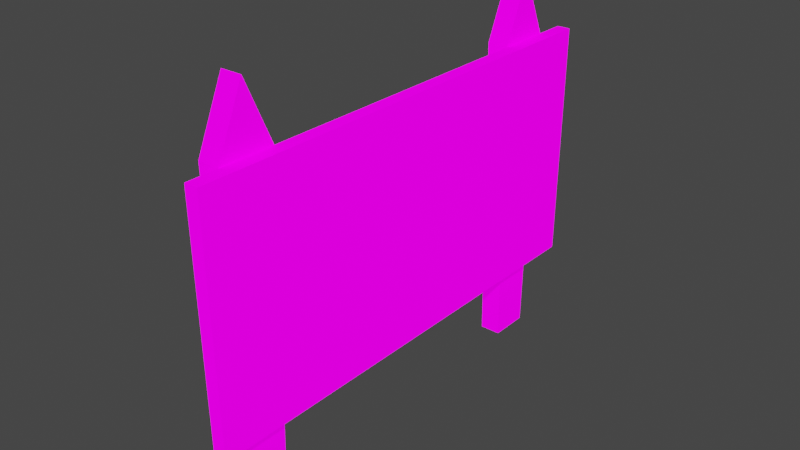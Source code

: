 # Source: Sign.blend  (saved by Blender 3.1.7; exported with 4.5.12 LTS)
import bpy
from mathutils import Matrix  # noqa: F401  (used for matrix-valued properties, if any)

bpy.ops.wm.read_factory_settings(use_empty=True)
scene = bpy.context.scene
scene.name = 'Scene'

# ---- collections
col_collection = bpy.data.collections.new('Collection'); scene.collection.children.link(col_collection)

# ---- images (referenced by path relative to the original .blend; pixels are not part of the script)
import os
ASSET_DIR = os.environ.get("B2B_ASSET_DIR", "")  # directory of the original .blend (textures are referenced by path, not embedded)
HERE = os.path.dirname(os.path.abspath(__file__))  # packed textures are extracted next to this script under _unpacked/

def load_image(name, relpath, width, height, colorspace="sRGB"):
    """Load a texture the original file referenced (path relative to the .blend, or extracted next to this script)."""
    p = next((c for c in (os.path.join(HERE, relpath), os.path.join(ASSET_DIR, relpath)) if relpath and os.path.exists(c)), "")
    if p:
        img = bpy.data.images.load(p, check_existing=True)
        img.name = name
    else:  # same state as the original file: an image datablock whose file is absent (Cycles renders it pink)
        img = bpy.data.images.new(name, width, height)
        img.source = "FILE"
        img.filepath = "//" + (relpath or name)
    img.colorspace_settings.name = colorspace
    return img
img_blackandwhite_png = load_image('BlackAndWhite.png', 'Textures/BlackAndWhite.png', 1024, 1024, 'sRGB')

# ---- materials (node trees are filled in below, after node groups)
mat_blackandwhite = bpy.data.materials.new('BlackAndWhite')
mat_blackandwhite.alpha_threshold = 0.0
mat_blackandwhite.use_transparent_shadow = False
mat_blackandwhite.line_color = (0.0, 0.0, 0.0, 1.0)

# ---- material node trees
mat_blackandwhite.use_nodes = True; mat_blackandwhite.node_tree.nodes.clear()
_N = mat_blackandwhite.node_tree.nodes; _L = mat_blackandwhite.node_tree.links
n0 = _N.new('ShaderNodeOutputMaterial'); n0.name = 'Material Output'; n0.location = (300, 300)
n1 = _N.new('ShaderNodeBsdfPrincipled'); n1.name = 'Principled BSDF'; n1.location = (10, 300)
n1.distribution = 'GGX'
n1.subsurface_method = 'RANDOM_WALK_SKIN'
n1.inputs[2].default_value = 0.4
n1.inputs[3].default_value = 1.45
n1.inputs[13].default_value = 0.0
n1.inputs[28].default_value = 1.0
n2 = _N.new('ShaderNodeTexImage'); n2.name = 'Image Texture'; n2.location = (-411, 269)
n2.image = img_blackandwhite_png
n2.interpolation = 'Closest'
_L.new(n1.outputs[0], n0.inputs[0])
_L.new(n2.outputs[0], n1.inputs[0])
_L.new(n2.outputs[0], n1.inputs[27])
n0.is_active_output = True

# ---- world
world_world = bpy.data.worlds.new('World'); scene.world = world_world
world_world.use_nodes = True; world_world.node_tree.nodes.clear()
_N = world_world.node_tree.nodes; _L = world_world.node_tree.links
n0 = _N.new('ShaderNodeOutputWorld'); n0.name = 'World Output'; n0.location = (300, 300)
n1 = _N.new('ShaderNodeBackground'); n1.name = 'Background'; n1.location = (10, 300)
n1.inputs[0].default_value = (0.05088, 0.05088, 0.05088, 1.0)
_L.new(n1.outputs[0], n0.inputs[0])
n0.is_active_output = True
world_world.color = (0.05088, 0.05088, 0.05088)
world_world.use_sun_shadow = False
world_world.sun_shadow_jitter_overblur = 0.0

# ---- meshes
me_cube_001 = bpy.data.meshes.new('Cube.001')
me_cube_001.from_pydata([(0.09599, -0.9563, 1.198), (0.04292, -0.9563, 1.198), (0.09599, -0.9418, 0.2325), (0.04292, -0.9418, 0.2325), (0.09599, 0.9563, 1.198), (0.04292, 0.9563, 1.198), (0.09599, 0.9418, 0.2325), (0.04292, 0.9418, 0.2325), (0.04246, -0.6071, 1.198), (0.04246, -0.6374, -0.08133), (0.04246, -0.8303, 1.198), (0.04246, -0.8, -0.08133), (-0.04246, -0.6071, 1.198), (-0.04246, -0.6374, -0.08133), (-0.04246, -0.8303, 1.198), (-0.04246, -0.8, -0.08133), (0.04246, -0.7187, 1.45), (-0.04246, -0.7187, 1.45), (0.04246, 0.6071, 1.198), (0.04246, 0.6374, -0.08133), (0.04246, 0.8303, 1.198), (0.04246, 0.8, -0.08133), (-0.04246, 0.6071, 1.198), (-0.04246, 0.6374, -0.08133), (-0.04246, 0.8303, 1.198), (-0.04246, 0.8, -0.08133), (0.04246, 0.7187, 1.45), (-0.04246, 0.7187, 1.45)], [], [(4, 0, 2, 6), (7, 3, 1, 5), (6, 2, 3, 7), (5, 1, 0, 4), (12, 14, 17), (18, 22, 23, 19), (11, 10, 14, 15), (15, 14, 12, 13), (10, 8, 16), (8, 12, 17, 16), (14, 10, 16, 17), (9, 8, 10, 11), (22, 27, 24), (21, 25, 24, 20), (25, 23, 22, 24), (20, 26, 18), (18, 26, 27, 22), (24, 27, 26, 20), (19, 21, 20, 18), (0, 1, 3, 2), (4, 6, 7, 5), (8, 9, 13, 12)])
_uv = me_cube_001.uv_layers.new(name='UVMap')
_uv.uv.foreach_set('vector', [0.6104, 0.8078, 0.04298, 0.8078, 0.04726, 0.6646, 0.6061, 0.6646, 0.04726, 0.5213, 0.6061, 0.5213, 0.6104, 0.6646, 0.04298, 0.6646, 0.957, 0.5213, 0.957, 0.8007, 0.9413, 0.8007, 0.9413, 0.5213, 0.9413, 0.5213, 0.9413, 0.805, 0.9255, 0.805, 0.9255, 0.5213, 0.6766, 0.5586, 0.6104, 0.5586, 0.6435, 0.5213, 0.9003, 0.7082, 0.8751, 0.7082, 0.8751, 0.5213, 0.9003, 0.5213, 0.9003, 0.7476, 0.9003, 0.9345, 0.8751, 0.9345, 0.8751, 0.7476, 0.6193, 0.7485, 0.6104, 0.5586, 0.6766, 0.5586, 0.6676, 0.7485, 0.8751, 0.5586, 0.8089, 0.5586, 0.842, 0.5213, 0.9003, 0.7082, 0.9255, 0.7082, 0.9255, 0.7476, 0.9003, 0.7476, 0.8751, 0.9345, 0.9003, 0.9345, 0.9003, 0.974, 0.8751, 0.974, 0.8179, 0.7485, 0.8089, 0.5586, 0.8751, 0.5586, 0.8662, 0.7485, 0.7428, 0.5586, 0.7758, 0.5213, 0.8089, 0.5586, 0.9003, 0.7476, 0.9255, 0.7476, 0.9255, 0.9345, 0.9003, 0.9345, 0.8, 0.7485, 0.7517, 0.7485, 0.7428, 0.5586, 0.8089, 0.5586, 0.6766, 0.5586, 0.7097, 0.5213, 0.7428, 0.5586, 0.9003, 0.7082, 0.9003, 0.7476, 0.8751, 0.7476, 0.8751, 0.7082, 0.9255, 0.9345, 0.9255, 0.974, 0.9003, 0.974, 0.9003, 0.9345, 0.7338, 0.7485, 0.6855, 0.7485, 0.6766, 0.5586, 0.7428, 0.5586, 0.6261, 0.8897, 0.6104, 0.8897, 0.6104, 0.7485, 0.6261, 0.7485, 0.6261, 0.8897, 0.6261, 0.7485, 0.6418, 0.7485, 0.6418, 0.8897, 0.9003, 0.7082, 0.9003, 0.5213, 0.9255, 0.5213, 0.9255, 0.7082])
me_cube_001.materials.append(mat_blackandwhite)
me_cube_001.use_remesh_fix_poles = True
me_cube_001.use_remesh_preserve_attributes = False
me_cube_001.update()

# ---- objects
ob_sign = bpy.data.objects.new('Sign', me_cube_001)

# ---- transforms, parenting, visibility, modifiers, constraints
ob_sign.location = (0.0, 0.0, 0.0)

# ---- collection membership
col_collection.objects.link(ob_sign)

# ---- scene / render settings (as saved in the file)
scene.frame_start = 1; scene.frame_end = 250; scene.frame_set(2)
scene.render.engine = 'BLENDER_EEVEE_NEXT'
scene.cycles.sampling_pattern = 'TABULATED_SOBOL'
scene.cycles.use_light_tree = False
scene.view_settings.view_transform = 'Filmic'
bpy.context.view_layer.update()

# ---- added for rendering (the .blend has no active camera and no usable light): camera, sun
cam_auto = bpy.data.cameras.new('AutoCamera')
cam_auto.lens = 50.0
cam_auto.sensor_width = 36.0
cam_auto.clip_end = 1000.0
ob_auto_camera = bpy.data.objects.new('AutoCamera', cam_auto)
scene.collection.objects.link(ob_auto_camera)
ob_auto_camera.location = (2.29737, -2.72473, 2.50094)
ob_auto_camera.rotation_euler = (1.09748, -7.21219e-08, 0.694738)
scene.camera = ob_auto_camera
light_auto_sun = bpy.data.lights.new('AutoSun', 'SUN')
light_auto_sun.energy = 3.0
light_auto_sun.angle = 0.0523599
ob_auto_sun = bpy.data.objects.new('AutoSun', light_auto_sun)
scene.collection.objects.link(ob_auto_sun)
ob_auto_sun.rotation_euler = (0.872665, 0.174533, 0.523599)
bpy.context.view_layer.update()
